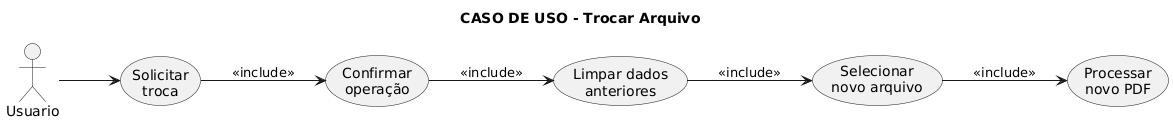

The diagram above was rendered by PlantUML. Its source (embedded in the PNG):
@startuml
title  CASO DE USO - Trocar Arquivo
left to right direction
actor Usuario
usecase "Solicitar\ntroca" as ST
usecase "Confirmar\noperação" as CO
usecase "Limpar dados\nanteriores" as LD
usecase "Selecionar\nnovo arquivo" as SN
usecase "Processar\nnovo PDF" as PN

Usuario --> ST
ST --> CO : <<include>>
CO --> LD : <<include>>
LD --> SN : <<include>>
SN --> PN : <<include>>
@enduml